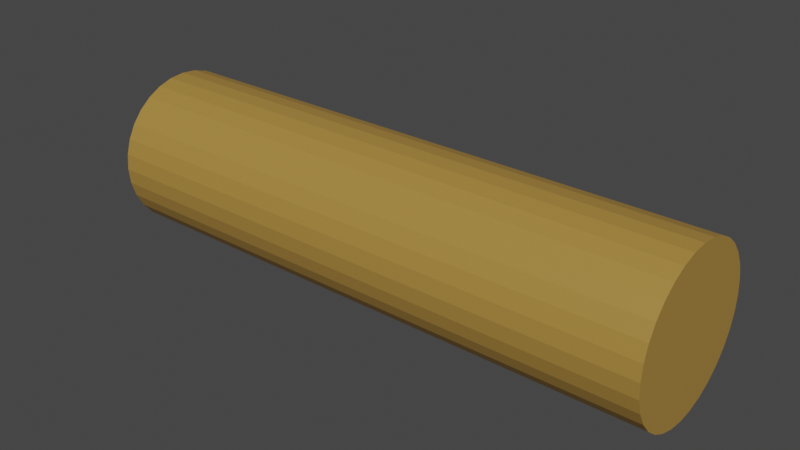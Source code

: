 # Source: log_2x1_blend.blend  (saved by Blender 3.0.42; exported with 4.5.12 LTS)
import bpy
from mathutils import Matrix  # noqa: F401  (used for matrix-valued properties, if any)

bpy.ops.wm.read_factory_settings(use_empty=True)
scene = bpy.context.scene
scene.name = 'Scene'

# ---- collections
col_collection = bpy.data.collections.new('Collection'); scene.collection.children.link(col_collection)

# ---- materials (node trees are filled in below, after node groups)
mat_material_001 = bpy.data.materials.new('Material.001')
mat_material_001.use_transparent_shadow = False

# ---- material node trees
mat_material_001.use_nodes = True; mat_material_001.node_tree.nodes.clear()
_N = mat_material_001.node_tree.nodes; _L = mat_material_001.node_tree.links
n0 = _N.new('ShaderNodeBsdfPrincipled'); n0.name = 'Principled BSDF'; n0.location = (10, 300)
n0.distribution = 'GGX'
n0.subsurface_method = 'RANDOM_WALK_SKIN'
n0.inputs[0].default_value = (0.402, 0.2318, 0.04822, 1.0)
n0.inputs[3].default_value = 1.45
n0.inputs[27].default_value = (0.0, 0.0, 0.0, 1.0)
n0.inputs[28].default_value = 1.0
n1 = _N.new('ShaderNodeOutputMaterial'); n1.name = 'Material Output'; n1.location = (300, 300)
_L.new(n0.outputs[0], n1.inputs[0])
n1.is_active_output = True

# ---- world
world_world = bpy.data.worlds.new('World'); scene.world = world_world
world_world.use_nodes = True; world_world.node_tree.nodes.clear()
_N = world_world.node_tree.nodes; _L = world_world.node_tree.links
n0 = _N.new('ShaderNodeOutputWorld'); n0.name = 'World Output'; n0.location = (300, 300)
n1 = _N.new('ShaderNodeBackground'); n1.name = 'Background'; n1.location = (10, 300)
n1.inputs[0].default_value = (0.05088, 0.05088, 0.05088, 1.0)
_L.new(n1.outputs[0], n0.inputs[0])
n0.is_active_output = True
world_world.color = (0.05088, 0.05088, 0.05088)
world_world.use_sun_shadow = False
world_world.sun_shadow_jitter_overblur = 0.0

# ---- meshes
me_cylinder_001 = bpy.data.meshes.new('Cylinder.001')
me_cylinder_001.from_pydata([(-0.9, 0.25, 0.25), (0.9, 0.25, 0.25), (-0.9, 0.2452, 0.2012), (0.9, 0.2452, 0.2012), (-0.9, 0.231, 0.1543), (0.9, 0.231, 0.1543), (-0.9, 0.2079, 0.1111), (0.9, 0.2079, 0.1111), (-0.9, 0.1768, 0.07322), (0.9, 0.1768, 0.07322), (-0.9, 0.1389, 0.04213), (0.9, 0.1389, 0.04213), (-0.9, 0.09567, 0.01903), (0.9, 0.09567, 0.01903), (-0.9, 0.04877, 0.004804), (0.9, 0.04877, 0.004804), (-0.9, -5.96e-08, -8.941e-08), (0.9, 5.96e-08, 1.043e-07), (-0.9, -0.04877, 0.004804), (0.9, -0.04877, 0.004804), (-0.9, -0.09567, 0.01903), (0.9, -0.09567, 0.01903), (-0.9, -0.1389, 0.04213), (0.9, -0.1389, 0.04213), (-0.9, -0.1768, 0.07322), (0.9, -0.1768, 0.07322), (-0.9, -0.2079, 0.1111), (0.9, -0.2079, 0.1111), (-0.9, -0.231, 0.1543), (0.9, -0.231, 0.1543), (-0.9, -0.2452, 0.2012), (0.9, -0.2452, 0.2012), (-0.9, -0.25, 0.25), (0.9, -0.25, 0.25), (-0.9, -0.2452, 0.2988), (0.9, -0.2452, 0.2988), (-0.9, -0.231, 0.3457), (0.9, -0.231, 0.3457), (-0.9, -0.2079, 0.3889), (0.9, -0.2079, 0.3889), (-0.9, -0.1768, 0.4268), (0.9, -0.1768, 0.4268), (-0.9, -0.1389, 0.4579), (0.9, -0.1389, 0.4579), (-0.9, -0.09567, 0.481), (0.9, -0.09567, 0.481), (-0.9, -0.04877, 0.4952), (0.9, -0.04877, 0.4952), (-0.9, -5.96e-08, 0.5), (0.9, 5.96e-08, 0.5), (-0.9, 0.04877, 0.4952), (0.9, 0.04877, 0.4952), (-0.9, 0.09567, 0.481), (0.9, 0.09567, 0.481), (-0.9, 0.1389, 0.4579), (0.9, 0.1389, 0.4579), (-0.9, 0.1768, 0.4268), (0.9, 0.1768, 0.4268), (-0.9, 0.2079, 0.3889), (0.9, 0.2079, 0.3889), (-0.9, 0.231, 0.3457), (0.9, 0.231, 0.3457), (-0.9, 0.2452, 0.2988), (0.9, 0.2452, 0.2988)], [], [(0, 1, 3, 2), (2, 3, 5, 4), (4, 5, 7, 6), (6, 7, 9, 8), (8, 9, 11, 10), (10, 11, 13, 12), (12, 13, 15, 14), (14, 15, 17, 16), (16, 17, 19, 18), (18, 19, 21, 20), (20, 21, 23, 22), (22, 23, 25, 24), (24, 25, 27, 26), (26, 27, 29, 28), (28, 29, 31, 30), (30, 31, 33, 32), (32, 33, 35, 34), (34, 35, 37, 36), (36, 37, 39, 38), (38, 39, 41, 40), (40, 41, 43, 42), (42, 43, 45, 44), (44, 45, 47, 46), (46, 47, 49, 48), (48, 49, 51, 50), (50, 51, 53, 52), (52, 53, 55, 54), (54, 55, 57, 56), (56, 57, 59, 58), (58, 59, 61, 60), (3, 1, 63, 61, 59, 57, 55, 53, 51, 49, 47, 45, 43, 41, 39, 37, 35, 33, 31, 29, 27, 25, 23, 21, 19, 17, 15, 13, 11, 9, 7, 5), (60, 61, 63, 62), (62, 63, 1, 0), (0, 2, 4, 6, 8, 10, 12, 14, 16, 18, 20, 22, 24, 26, 28, 30, 32, 34, 36, 38, 40, 42, 44, 46, 48, 50, 52, 54, 56, 58, 60, 62)])
_uv = me_cylinder_001.uv_layers.new(name='UVMap')
_uv.uv.foreach_set('vector', [1.0, 0.5, 1.0, 1.0, 0.9688, 1.0, 0.9688, 0.5, 0.9688, 0.5, 0.9688, 1.0, 0.9375, 1.0, 0.9375, 0.5, 0.9375, 0.5, 0.9375, 1.0, 0.9062, 1.0, 0.9062, 0.5, 0.9062, 0.5, 0.9062, 1.0, 0.875, 1.0, 0.875, 0.5, 0.875, 0.5, 0.875, 1.0, 0.8438, 1.0, 0.8438, 0.5, 0.8438, 0.5, 0.8438, 1.0, 0.8125, 1.0, 0.8125, 0.5, 0.8125, 0.5, 0.8125, 1.0, 0.7812, 1.0, 0.7812, 0.5, 0.7812, 0.5, 0.7812, 1.0, 0.75, 1.0, 0.75, 0.5, 0.75, 0.5, 0.75, 1.0, 0.7188, 1.0, 0.7188, 0.5, 0.7188, 0.5, 0.7188, 1.0, 0.6875, 1.0, 0.6875, 0.5, 0.6875, 0.5, 0.6875, 1.0, 0.6562, 1.0, 0.6562, 0.5, 0.6562, 0.5, 0.6562, 1.0, 0.625, 1.0, 0.625, 0.5, 0.625, 0.5, 0.625, 1.0, 0.5938, 1.0, 0.5938, 0.5, 0.5938, 0.5, 0.5938, 1.0, 0.5625, 1.0, 0.5625, 0.5, 0.5625, 0.5, 0.5625, 1.0, 0.5312, 1.0, 0.5312, 0.5, 0.5312, 0.5, 0.5312, 1.0, 0.5, 1.0, 0.5, 0.5, 0.5, 0.5, 0.5, 1.0, 0.4688, 1.0, 0.4688, 0.5, 0.4688, 0.5, 0.4688, 1.0, 0.4375, 1.0, 0.4375, 0.5, 0.4375, 0.5, 0.4375, 1.0, 0.4062, 1.0, 0.4062, 0.5, 0.4062, 0.5, 0.4062, 1.0, 0.375, 1.0, 0.375, 0.5, 0.375, 0.5, 0.375, 1.0, 0.3438, 1.0, 0.3438, 0.5, 0.3438, 0.5, 0.3438, 1.0, 0.3125, 1.0, 0.3125, 0.5, 0.3125, 0.5, 0.3125, 1.0, 0.2812, 1.0, 0.2812, 0.5, 0.2812, 0.5, 0.2812, 1.0, 0.25, 1.0, 0.25, 0.5, 0.25, 0.5, 0.25, 1.0, 0.2188, 1.0, 0.2188, 0.5, 0.2188, 0.5, 0.2188, 1.0, 0.1875, 1.0, 0.1875, 0.5, 0.1875, 0.5, 0.1875, 1.0, 0.1562, 1.0, 0.1562, 0.5, 0.1562, 0.5, 0.1562, 1.0, 0.125, 1.0, 0.125, 0.5, 0.125, 0.5, 0.125, 1.0, 0.09375, 1.0, 0.09375, 0.5, 0.09375, 0.5, 0.09375, 1.0, 0.0625, 1.0, 0.0625, 0.5, 0.2968, 0.4854, 0.25, 0.49, 0.2032, 0.4854, 0.1582, 0.4717, 0.1167, 0.4496, 0.08029, 0.4197, 0.05045, 0.3833, 0.02827, 0.3418, 0.01461, 0.2968, 0.01, 0.25, 0.01461, 0.2032, 0.02827, 0.1582, 0.05045, 0.1167, 0.08029, 0.08029, 0.1167, 0.05045, 0.1582, 0.02827, 0.2032, 0.01461, 0.25, 0.01, 0.2968, 0.01461, 0.3418, 0.02827, 0.3833, 0.05045, 0.4197, 0.08029, 0.4496, 0.1167, 0.4717, 0.1582, 0.4854, 0.2032, 0.49, 0.25, 0.4854, 0.2968, 0.4717, 0.3418, 0.4496, 0.3833, 0.4197, 0.4197, 0.3833, 0.4496, 0.3418, 0.4717, 0.0625, 0.5, 0.0625, 1.0, 0.03125, 1.0, 0.03125, 0.5, 0.03125, 0.5, 0.03125, 1.0, 0.0, 1.0, 0.0, 0.5, 0.75, 0.49, 0.7968, 0.4854, 0.8418, 0.4717, 0.8833, 0.4496, 0.9197, 0.4197, 0.9496, 0.3833, 0.9717, 0.3418, 0.9854, 0.2968, 0.99, 0.25, 0.9854, 0.2032, 0.9717, 0.1582, 0.9496, 0.1167, 0.9197, 0.08029, 0.8833, 0.05045, 0.8418, 0.02827, 0.7968, 0.01461, 0.75, 0.01, 0.7032, 0.01461, 0.6582, 0.02827, 0.6167, 0.05045, 0.5803, 0.08029, 0.5504, 0.1167, 0.5283, 0.1582, 0.5146, 0.2032, 0.51, 0.25, 0.5146, 0.2968, 0.5283, 0.3418, 0.5504, 0.3833, 0.5803, 0.4197, 0.6167, 0.4496, 0.6582, 0.4717, 0.7032, 0.4854])
me_cylinder_001.materials.append(mat_material_001)
me_cylinder_001.use_remesh_fix_poles = True
me_cylinder_001.use_remesh_preserve_attributes = False
me_cylinder_001.update()

# ---- objects
ob_cylinder = bpy.data.objects.new('Cylinder', me_cylinder_001)

# ---- transforms, parenting, visibility, modifiers, constraints
ob_cylinder.location = (0.0, 0.0, 0.0)

# ---- collection membership
col_collection.objects.link(ob_cylinder)

# ---- scene / render settings (as saved in the file)
scene.frame_start = 1; scene.frame_end = 250; scene.frame_set(0)
scene.render.engine = 'BLENDER_EEVEE_NEXT'
scene.cycles.sampling_pattern = 'TABULATED_SOBOL'
scene.cycles.use_light_tree = False
scene.view_settings.view_transform = 'Filmic'
bpy.context.view_layer.update()

# ---- added for rendering (the .blend has no active camera and no usable light): camera, sun
cam_auto = bpy.data.cameras.new('AutoCamera')
cam_auto.lens = 50.0
cam_auto.sensor_width = 36.0
cam_auto.clip_end = 1000.0
ob_auto_camera = bpy.data.objects.new('AutoCamera', cam_auto)
scene.collection.objects.link(ob_auto_camera)
ob_auto_camera.location = (1.7893, -2.14716, 1.68144)
ob_auto_camera.rotation_euler = (1.09748, -7.21219e-08, 0.694738)
scene.camera = ob_auto_camera
light_auto_sun = bpy.data.lights.new('AutoSun', 'SUN')
light_auto_sun.energy = 3.0
light_auto_sun.angle = 0.0523599
ob_auto_sun = bpy.data.objects.new('AutoSun', light_auto_sun)
scene.collection.objects.link(ob_auto_sun)
ob_auto_sun.rotation_euler = (0.872665, 0.174533, 0.523599)
bpy.context.view_layer.update()

